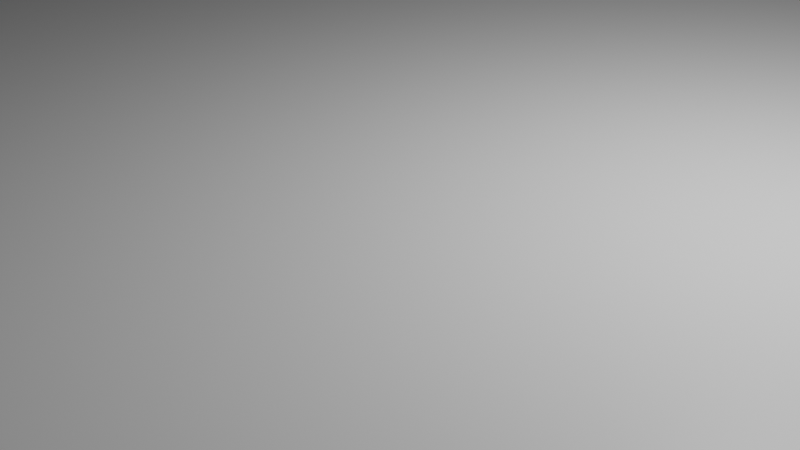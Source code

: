 # Source: mountain.blend  (saved by Blender 2.83.19; exported with 4.5.12 LTS)
import bpy
from mathutils import Matrix  # noqa: F401  (used for matrix-valued properties, if any)

bpy.ops.wm.read_factory_settings(use_empty=True)
scene = bpy.context.scene
scene.name = 'Scene'

# ---- collections
col_collection = bpy.data.collections.new('Collection'); scene.collection.children.link(col_collection)

# ---- materials (node trees are filled in below, after node groups)
mat_material = bpy.data.materials.new('Material')
mat_material.alpha_threshold = 0.0
mat_material.use_transparent_shadow = False
mat_material.line_color = (0.0, 0.0, 0.0, 1.0)

# ---- material node trees
mat_material.use_nodes = True; mat_material.node_tree.nodes.clear()
_N = mat_material.node_tree.nodes; _L = mat_material.node_tree.links
n0 = _N.new('ShaderNodeOutputMaterial'); n0.name = 'Material Output'; n0.location = (300, 300)
n1 = _N.new('ShaderNodeBsdfPrincipled'); n1.name = 'Principled BSDF'; n1.location = (10, 300)
n1.distribution = 'GGX'
n1.subsurface_method = 'BURLEY'
n1.inputs[2].default_value = 0.4
n1.inputs[3].default_value = 1.45
n1.inputs[27].default_value = (0.0, 0.0, 0.0, 1.0)
n1.inputs[28].default_value = 1.0
_L.new(n1.outputs[0], n0.inputs[0])
n0.is_active_output = True

# ---- world
world_world = bpy.data.worlds.new('World'); scene.world = world_world
world_world.use_nodes = True; world_world.node_tree.nodes.clear()
_N = world_world.node_tree.nodes; _L = world_world.node_tree.links
n0 = _N.new('ShaderNodeOutputWorld'); n0.name = 'World Output'; n0.location = (300, 300)
n1 = _N.new('ShaderNodeBackground'); n1.name = 'Background'; n1.location = (10, 300)
n1.inputs[0].default_value = (0.05088, 0.05088, 0.05088, 1.0)
_L.new(n1.outputs[0], n0.inputs[0])
n0.is_active_output = True
world_world.color = (0.05088, 0.05088, 0.05088)
world_world.use_sun_shadow = False
world_world.sun_shadow_jitter_overblur = 0.0

# ---- cameras
cam_camera = bpy.data.cameras.new('Camera')
cam_camera.clip_end = 100.0
cam_camera.ortho_scale = 7.314

# ---- lights
light_light = bpy.data.lights.new('Light', 'POINT')
light_light.transmission_factor = 0.0
light_light.energy = 1000.0
light_light.shadow_soft_size = 0.1
light_light.shadow_maximum_resolution = 0.006
light_light.use_absolute_resolution = True

# ---- meshes
me_cube = bpy.data.meshes.new('Cube')
me_cube.from_pydata([(1.0, 1.0, 1.0), (1.0, 1.0, -1.0), (1.0, -1.0, 1.0), (1.0, -1.0, -1.0), (-1.0, 1.0, 1.0), (-1.0, 1.0, -1.0), (-1.0, -1.0, 1.0), (-1.0, -1.0, -1.0)], [], [(0, 4, 6, 2), (3, 2, 6, 7), (7, 6, 4, 5), (5, 1, 3, 7), (1, 0, 2, 3), (5, 4, 0, 1)])
_uv = me_cube.uv_layers.new(name='UVMap')
_uv.uv.foreach_set('vector', [0.625, 0.5, 0.875, 0.5, 0.875, 0.75, 0.625, 0.75, 0.375, 0.75, 0.625, 0.75, 0.625, 1.0, 0.375, 1.0, 0.375, 0.0, 0.625, 0.0, 0.625, 0.25, 0.375, 0.25, 0.125, 0.5, 0.375, 0.5, 0.375, 0.75, 0.125, 0.75, 0.375, 0.5, 0.625, 0.5, 0.625, 0.75, 0.375, 0.75, 0.375, 0.25, 0.625, 0.25, 0.625, 0.5, 0.375, 0.5])
me_cube.materials.append(mat_material)
me_cube.use_remesh_preserve_volume = False
me_cube.use_remesh_preserve_attributes = False
me_cube.use_mirror_vertex_groups = False
me_cube.update()

# ---- objects
ob_cube = bpy.data.objects.new('Cube', me_cube)
ob_light = bpy.data.objects.new('Light', light_light)
ob_camera = bpy.data.objects.new('Camera', cam_camera)

# ---- transforms, parenting, visibility, modifiers, constraints
ob_cube.location = (0.0, 0.0, 0.0)
ob_cube.scale = (95.0, 95.0, 1.0)
ob_cube.lock_rotations_4d = False
ob_cube.empty_display_type = 'ARROWS'
ob_cube.lineart.crease_threshold = 0.0
ob_light.location = (4.076, 1.005, 5.904)
ob_light.rotation_euler = (0.6503, 0.05522, 1.866)
ob_light.lock_rotations_4d = False
ob_light.empty_display_type = 'ARROWS'
ob_light.color = (0.0, 0.0, 0.0, 0.0)
ob_light.lineart.crease_threshold = 0.0
ob_camera.location = (7.359, -6.926, 4.958)
ob_camera.rotation_euler = (1.109, 0.0, 0.8149)
ob_camera.lock_rotations_4d = False
ob_camera.empty_display_type = 'ARROWS'
ob_camera.color = (0.0, 0.0, 0.0, 0.0)
ob_camera.display_type = 'WIRE'
ob_camera.lineart.crease_threshold = 0.0

# ---- collection membership
col_collection.objects.link(ob_cube)
col_collection.objects.link(ob_light)
col_collection.objects.link(ob_camera)

# ---- scene / render settings (as saved in the file)
scene.camera = ob_camera
scene.frame_start = 1; scene.frame_end = 250; scene.frame_set(1)
scene.render.engine = 'BLENDER_EEVEE_NEXT'
scene.cycles.use_denoising = False
scene.cycles.samples = 128
scene.cycles.sampling_pattern = 'TABULATED_SOBOL'
scene.cycles.use_adaptive_sampling = False
scene.cycles.use_light_tree = False
scene.view_settings.view_transform = 'Filmic'
bpy.context.view_layer.update()
